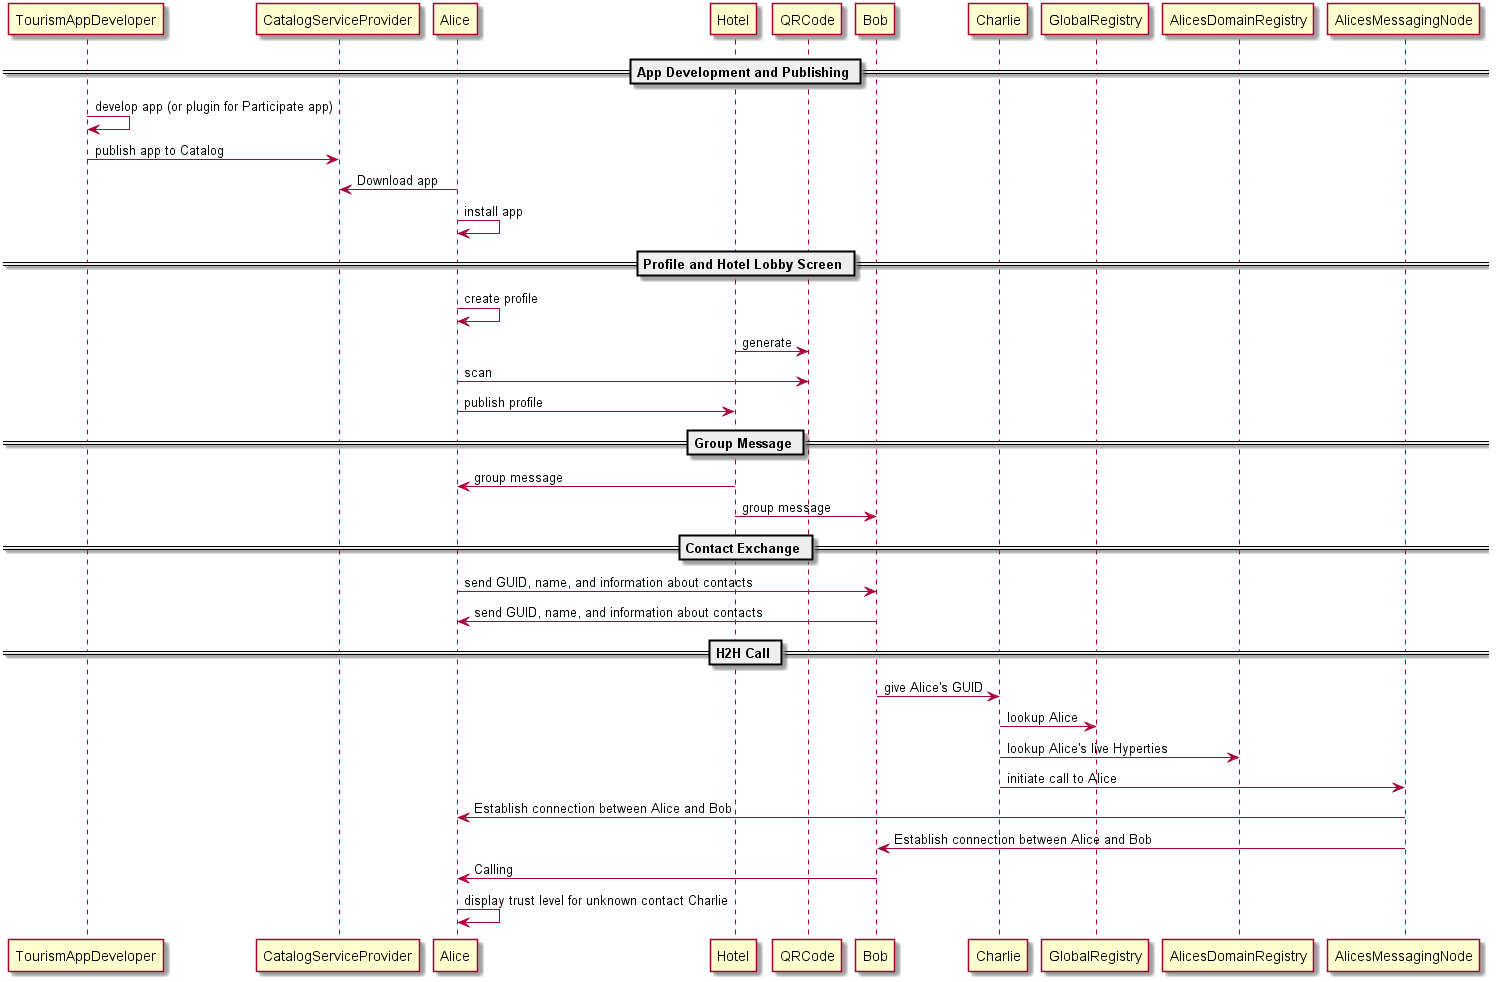

The diagram above was rendered by PlantUML. Its source (embedded in the PNG):
@startuml

== App Development and Publishing ==

TourismAppDeveloper -> TourismAppDeveloper: develop app (or plugin for Participate app)

TourismAppDeveloper -> CatalogServiceProvider: publish app to Catalog

Alice -> CatalogServiceProvider: Download app

Alice -> Alice: install app

== Profile and Hotel Lobby Screen ==

Alice -> Alice: create profile
Hotel -> QRCode: generate
Alice -> QRCode: scan
Alice -> Hotel: publish profile

== Group Message ==

Hotel -> Alice: group message
Hotel -> Bob: group message

== Contact Exchange ==

Alice -> Bob: send GUID, name, and information about contacts
Bob -> Alice: send GUID, name, and information about contacts

== H2H Call ==

Bob -> Charlie: give Alice's GUID

Charlie -> GlobalRegistry: lookup Alice

Charlie -> AlicesDomainRegistry: lookup Alice's live Hyperties

Charlie -> AlicesMessagingNode: initiate call to Alice

AlicesMessagingNode -> Alice: Establish connection between Alice and Bob

AlicesMessagingNode -> Bob: Establish connection between Alice and Bob

Bob -> Alice: Calling

Alice -> Alice: display trust level for unknown contact Charlie

@enduml